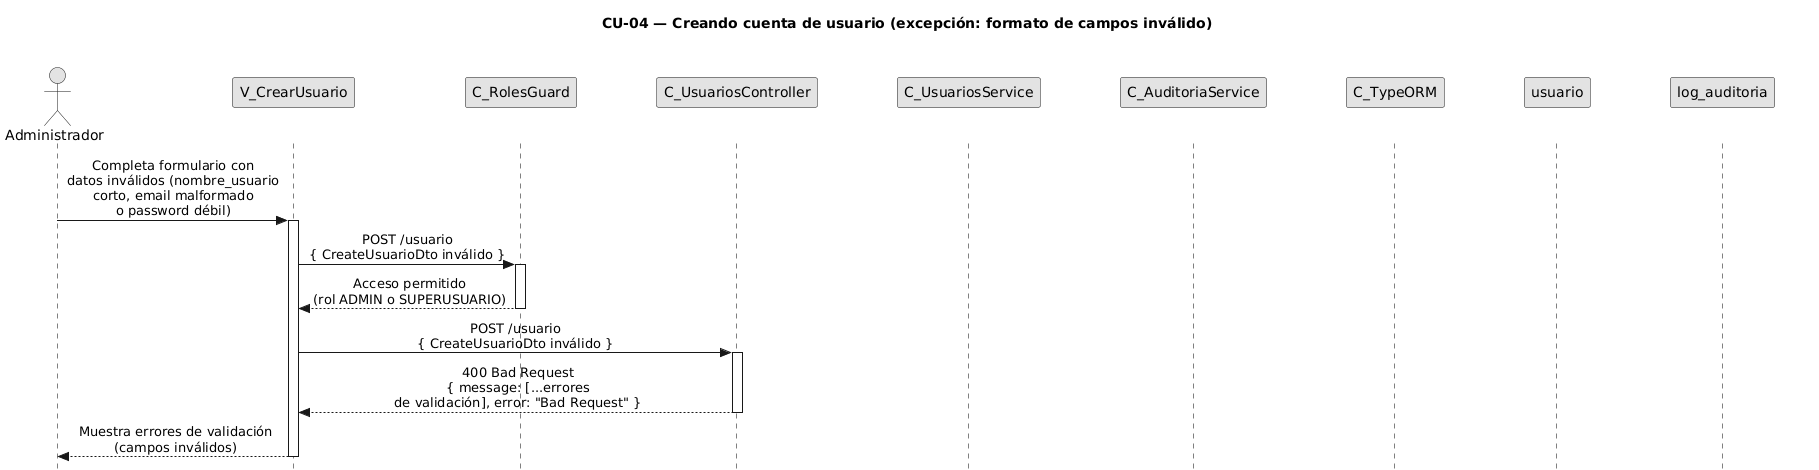

The diagram above was rendered by PlantUML. Its source (embedded in the PNG):
@startuml CU04-exc-formato-invalido
title CU-04 — Creando cuenta de usuario (excepción: formato de campos inválido)

skinparam style strictuml
skinparam monochrome true
skinparam shadowing false
skinparam sequenceMessageAlign center
<style>
sequenceDiagram {
  participant {
    Margin 35
  }
  actor {
    Margin 15
  }
}
</style>
skinparam sequence {
  MessageAlign center
  LifeLineBorderColor black
}
hide footbox

actor "Administrador" as user
participant "V_CrearUsuario" as view
participant "C_RolesGuard" as guard
participant "C_UsuariosController" as ctrl
participant "C_UsuariosService" as svc
participant "C_AuditoriaService" as aud
participant "C_TypeORM" as orm
participant "usuario" as uent
participant "log_auditoria" as aent

user -> view : Completa formulario con\ndatos inválidos (nombre_usuario\ncorto, email malformado\no password débil)
activate view

view -> guard : POST /usuario\n{ CreateUsuarioDto inválido }
activate guard

guard --> view : Acceso permitido\n(rol ADMIN o SUPERUSUARIO)
deactivate guard

view -> ctrl : POST /usuario\n{ CreateUsuarioDto inválido }
activate ctrl

ctrl --> view : 400 Bad Request\n{ message: [...errores\nde validación], error: "Bad Request" }
deactivate ctrl

view --> user : Muestra errores de validación\n(campos inválidos)
deactivate view

@enduml